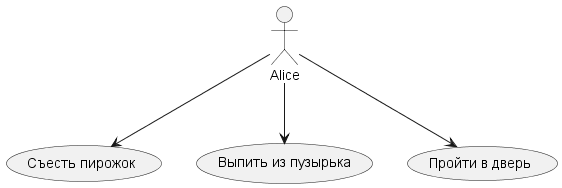

The diagram above was rendered by PlantUML. Its source (embedded in the PNG):
@startuml Use Case
actor Alice
usecase "Съесть пирожок" as EatCake
usecase "Выпить из пузырька" as DrinkPotion
usecase "Пройти в дверь" as GoThroughDoor
Alice --> EatCake
Alice --> DrinkPotion
Alice --> GoThroughDoor
@enduml